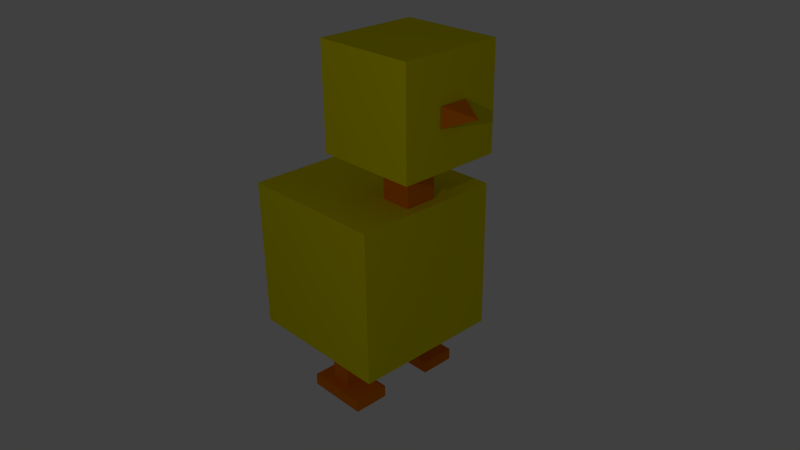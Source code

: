 # Source: squared_chicken.blend  (saved by Blender 2.73.0; exported with 4.5.12 LTS)
import bpy
from mathutils import Matrix  # noqa: F401  (used for matrix-valued properties, if any)

bpy.ops.wm.read_factory_settings(use_empty=True)
scene = bpy.context.scene
scene.name = 'Scene'

# ---- collections
col_collection_1 = bpy.data.collections.new('Collection 1'); scene.collection.children.link(col_collection_1)

# ---- materials (node trees are filled in below, after node groups)
mat_feathers = bpy.data.materials.new('feathers')
mat_feathers.alpha_threshold = 0.0
mat_feathers.use_transparent_shadow = False
mat_feathers.diffuse_color = (0.8, 0.7093, 0.0, 1.0)
mat_feathers.roughness = 0.5
mat_feathers.specular_intensity = 0.0
mat_beak = bpy.data.materials.new('beak')
mat_beak.alpha_threshold = 0.0
mat_beak.use_transparent_shadow = False
mat_beak.diffuse_color = (0.8, 0.1943, 0.0, 1.0)
mat_beak.roughness = 0.5
mat_beak.specular_intensity = 0.9014

# ---- material node trees

# ---- world
world_world = bpy.data.worlds.new('World'); scene.world = world_world
world_world.color = (0.05088, 0.05088, 0.05088)
world_world.use_sun_shadow = False
world_world.sun_shadow_jitter_overblur = 0.0
world_world.cycles.sampling_method = 'MANUAL'
world_world.cycles.sample_map_resolution = 256

# ---- cameras
cam_camera = bpy.data.cameras.new('Camera')
cam_camera.clip_end = 100.0
cam_camera.lens = 35.0
cam_camera.sensor_width = 32.0
cam_camera.sensor_height = 18.0
cam_camera.ortho_scale = 7.314
cam_camera.dof.focus_distance = 0.0
cam_camera.dof.aperture_fstop = 128.0

# ---- lights
light_lamp = bpy.data.lights.new('Lamp', 'POINT')
light_lamp.transmission_factor = 0.0
light_lamp.cutoff_distance = 30.0
light_lamp.energy = 100.0
light_lamp.shadow_buffer_clip_start = 1.001
light_lamp.shadow_soft_size = 0.1
light_lamp.shadow_maximum_resolution = 0.006
light_lamp.use_absolute_resolution = True
light_lamp.cycles.use_multiple_importance_sampling = False

# ---- meshes
me_cube_001 = bpy.data.meshes.new('Cube.001')
me_cube_001.from_pydata([(-1.0, -1.0, 1.0), (-1.0, 1.0, 1.0), (-1.0, 1.0, -1.0), (-1.0, -1.0, -1.0), (1.0, -1.0, 1.0), (1.0, -1.0, -1.0), (0.4547, -0.214, 1.0), (0.4547, 0.214, 1.0), (0.8685, 0.214, 1.0), (1.0, 1.0, 1.0), (1.0, 1.0, -1.0), (-0.05413, -0.6915, -1.0), (-0.05413, 0.4344, -1.0), (0.2142, 0.4344, -1.0), (0.2142, -0.4246, -1.0), (-0.05413, -0.4246, -1.0), (0.2142, -0.6915, -1.0), (0.8685, -0.214, 1.0), (0.4547, 0.214, 1.578), (0.4547, -0.214, 1.578), (0.8685, 0.214, 1.578), (0.2142, 0.7014, -1.0), (-0.05413, 0.7014, -1.0), (-0.05413, -0.6915, -1.614), (-0.05413, -0.4246, -1.614), (0.2142, 0.4344, -1.614), (-0.05413, 0.4344, -1.614), (0.2142, -0.4246, -1.614), (0.2142, -0.6915, -1.614), (0.8685, -0.214, 1.578), (-0.01514, -0.6767, 1.578), (-0.01514, 0.6767, 1.578), (1.338, 0.6767, 1.578), (-0.05413, 0.7014, -1.614), (0.2142, 0.7014, -1.614), (-0.2838, 0.3942, -1.614), (0.5453, 0.3942, -1.614), (0.5453, 0.8717, -1.614), (1.338, -0.6767, 1.578), (-0.01514, -0.6767, 2.931), (-0.01514, 0.6767, 2.931), (1.338, 0.6767, 2.931), (-0.2838, 0.8717, -1.614), (-0.2838, 0.3942, -1.774), (0.5453, 0.3942, -1.774), (0.5453, 0.8717, -1.774), (1.338, -0.6767, 2.931), (-0.2838, 0.8717, -1.774), (1.349, -0.1789, 2.352), (1.349, 0.1997, 2.352), (1.349, 0.1997, 2.097), (1.349, -0.1789, 2.097), (1.671, 0.06574, 2.22), (-0.2838, -0.8172, -1.614), (-0.2838, -0.3397, -1.614), (-0.2838, -0.3397, -1.774), (-0.2838, -0.8172, -1.774), (0.5453, -0.8172, -1.614), (0.5453, -0.8172, -1.774), (0.5453, -0.3397, -1.614), (0.5453, -0.3397, -1.774)], [], [(0, 1, 2, 3), (4, 0, 3, 5), (0, 4, 6, 7, 8, 9, 1), (1, 9, 10, 2), (11, 3, 2, 12, 13, 14, 15), (9, 4, 5, 10), (11, 16, 14, 13, 10, 5, 3), (9, 8, 17, 6, 4), (18, 7, 6, 19), (20, 8, 7, 18), (12, 2, 10, 13, 21, 22), (23, 11, 15, 24), (25, 13, 12, 26), (24, 15, 14, 27), (28, 16, 11, 23), (27, 14, 16, 28), (29, 17, 8, 20), (19, 6, 17, 29), (19, 30, 31, 32, 20, 18), (26, 12, 22, 33), (34, 21, 13, 25), (33, 22, 21, 34), (26, 35, 36, 37, 34, 25), (19, 29, 20, 32, 38, 30), (39, 40, 31, 30), (40, 41, 32, 31), (33, 34, 37, 42, 35, 26), (36, 35, 43, 44), (37, 36, 44, 45), (41, 46, 38, 32), (46, 39, 30, 38), (46, 41, 40, 39), (42, 37, 45, 47), (35, 42, 47, 43), (43, 47, 45, 44), (53, 54, 55, 56), (57, 53, 56, 58), (23, 53, 57, 59, 27, 28), (24, 27, 59, 54, 53, 23), (54, 59, 60, 55), (56, 55, 60, 58), (59, 57, 58, 60), (48, 49, 50, 51), (48, 51, 52), (49, 48, 52), (50, 49, 52), (51, 50, 52)])
me_cube_001.polygons.foreach_set('material_index', [0, 0, 0, 0, 0, 0, 0, 0, 1, 1, 0, 1, 1, 1, 1, 1, 1, 1, 0, 1, 1, 1, 1, 0, 0, 0, 1, 1, 1, 0, 0, 0, 1, 1, 1, 1, 1, 1, 1, 1, 1, 1, 0, 1, 1, 1, 1])
me_cube_001.materials.append(mat_feathers)
me_cube_001.materials.append(mat_beak)
me_cube_001.use_remesh_preserve_volume = False
me_cube_001.use_remesh_preserve_attributes = False
me_cube_001.use_mirror_vertex_groups = False
me_cube_001.update()

# ---- objects
ob_lamp = bpy.data.objects.new('Lamp', light_lamp)
ob_camera = bpy.data.objects.new('Camera', cam_camera)
ob_cube = bpy.data.objects.new('Cube', me_cube_001)

# ---- transforms, parenting, visibility, modifiers, constraints
ob_lamp.location = (4.076, -6.84, 4.56)
ob_lamp.rotation_euler = (0.6503, 0.05522, 1.866)
ob_lamp.lock_rotations_4d = False
ob_lamp.empty_display_type = 'ARROWS'
ob_lamp.color = (0.0, 0.0, 0.0, 0.0)
ob_lamp.lineart.crease_threshold = 0.0
ob_camera.location = (7.481, -6.508, 5.344)
ob_camera.rotation_euler = (1.109, 0.01082, 0.8149)
ob_camera.lock_rotations_4d = False
ob_camera.empty_display_type = 'ARROWS'
ob_camera.color = (0.0, 0.0, 0.0, 0.0)
ob_camera.display_type = 'WIRE'
ob_camera.lineart.crease_threshold = 0.0
ob_cube.location = (0.0, 0.0, 0.0)
ob_cube.lineart.crease_threshold = 0.0

# ---- collection membership
col_collection_1.objects.link(ob_lamp)
col_collection_1.objects.link(ob_camera)
col_collection_1.objects.link(ob_cube)

# ---- scene / render settings (as saved in the file)
scene.camera = ob_camera
scene.frame_start = 1; scene.frame_end = 250; scene.frame_set(1)
scene.render.engine = 'BLENDER_EEVEE_NEXT'
scene.render.resolution_percentage = 50
scene.render.dither_intensity = 0.0
scene.cycles.use_denoising = False
scene.cycles.samples = 10
scene.cycles.sampling_pattern = 'TABULATED_SOBOL'
scene.cycles.light_sampling_threshold = 0.0
scene.cycles.use_adaptive_sampling = False
scene.cycles.use_light_tree = False
scene.cycles.blur_glossy = 0.0
scene.cycles.pixel_filter_type = 'GAUSSIAN'
scene.cycles.sample_clamp_indirect = 0.0
scene.view_settings.view_transform = 'Standard'
bpy.context.view_layer.update()
